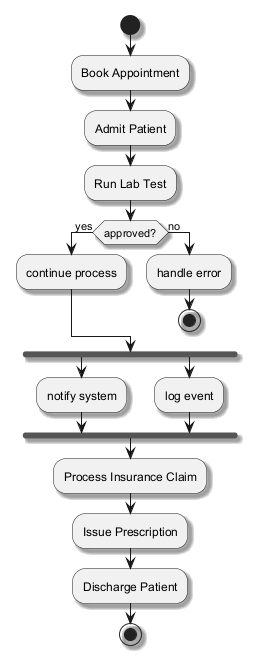

The diagram above was rendered by PlantUML. Its source (embedded in the PNG):
@startuml
skinparam shadowing true
start
:Book Appointment;
:Admit Patient;
:Run Lab Test;
if (approved?) then (yes)
:continue process;
else (no)
:handle error;
stop
endif
fork
:notify system;
fork again
:log event;
end fork
:Process Insurance Claim;
:Issue Prescription;
:Discharge Patient;
stop
@enduml